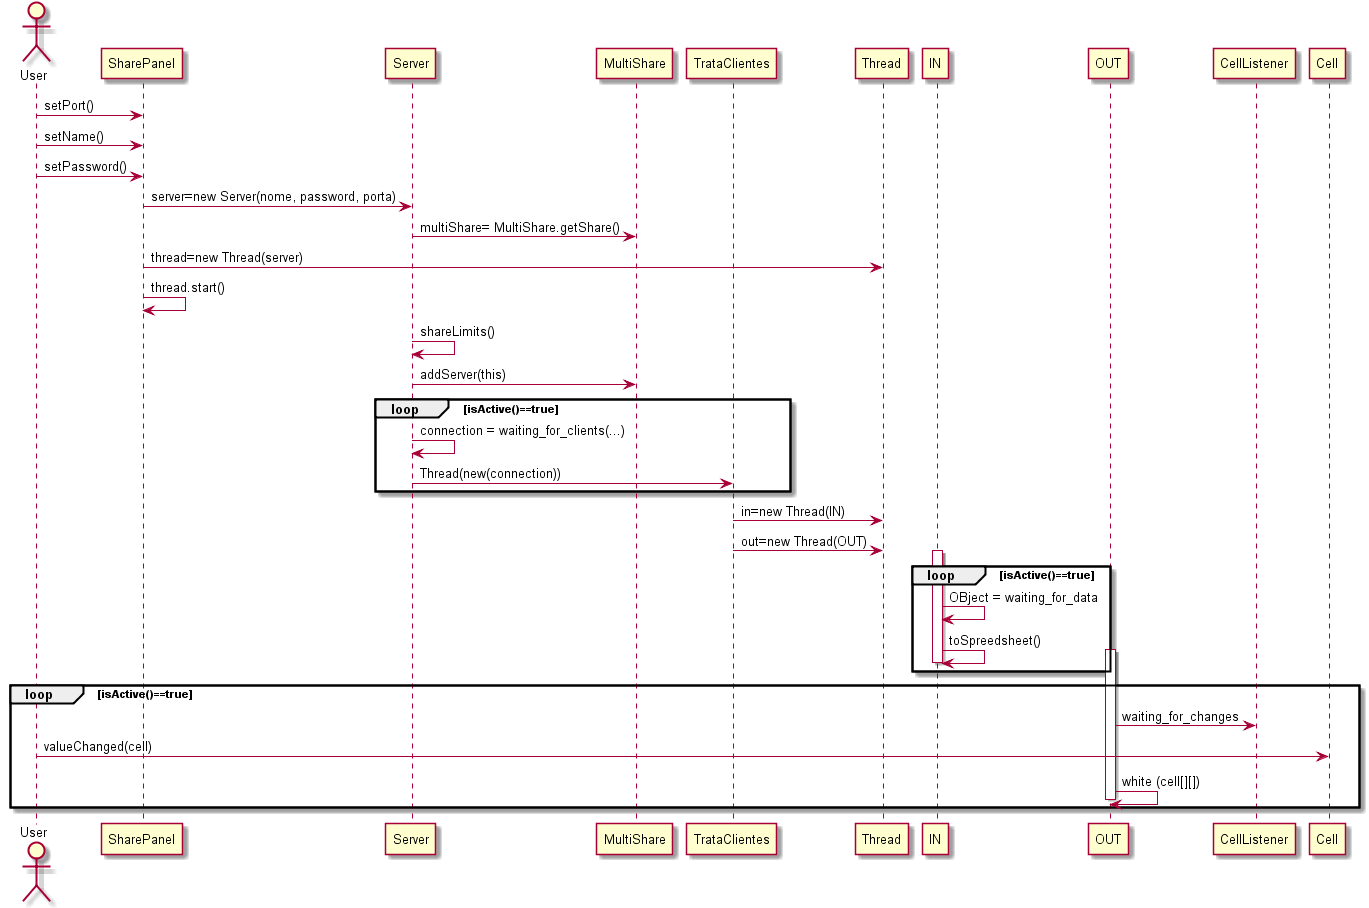

The diagram above was rendered by PlantUML. Its source (embedded in the PNG):
@startuml doc-files/us066_design1.png
    actor User
    participant SharePanel as panel
    participant Server as se
    participant MultiShare as multiShare
    participant TrataClientes as tc
    participant Thread as tr
    participant IN as in
    participant OUT as out

    User -> panel : setPort()
    User -> panel : setName()
    User -> panel : setPassword()
    panel -> se : server=new Server(nome, password, porta)
    se -> multiShare : multiShare= MultiShare.getShare()
    panel -> tr : thread=new Thread(server)
    panel -> panel : thread.start()
    se -> se : shareLimits()
    se -> multiShare : addServer(this)
    loop isActive()==true
        se -> se :connection = waiting_for_clients(...)
        se -> tc : Thread(new(connection))
    end
 
    tc -> tr : in=new Thread(IN)
    tc -> tr : out=new Thread(OUT)
    loop isActive()==true
	activate in
        in -> in : OBject = waiting_for_data
        in -> in : toSpreedsheet()
	deactivate in
    end

    loop isActive()==true 
	activate out
        out -> CellListener : waiting_for_changes
        User -> Cell : valueChanged(cell)
        out -> out : white (cell[][])
	deactivate out
    end
 @enduml